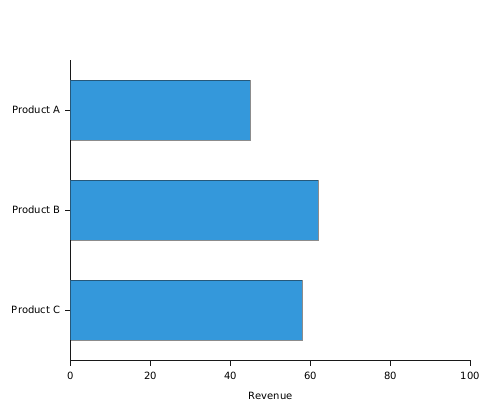

The diagram above was rendered by PlantUML. Its source (embedded in the PNG):
@startchart h-axis-numeric-horizontal
orientation horizontal
v-axis [Product A, Product B, Product C]
h-axis "Revenue" 0 --> 100
bar [45, 62, 58] #3498db
@endchart